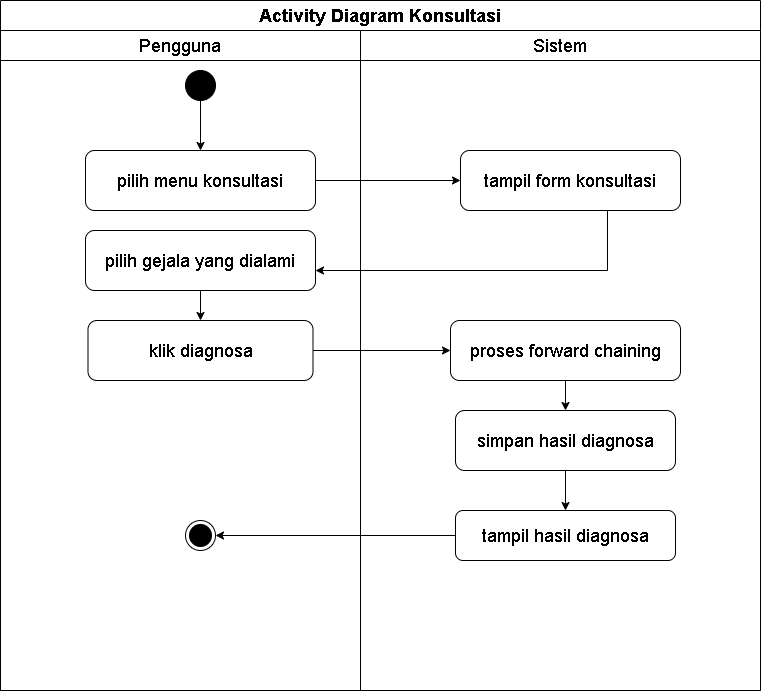

The diagram above was exported from draw.io. Its source (the exported page's mxGraphModel, read from the mxfile embedded in the PNG):
<mxGraphModel dx="775" dy="1873" grid="1" gridSize="10" guides="1" tooltips="1" connect="1" arrows="1" fold="1" page="1" pageScale="1" pageWidth="827" pageHeight="1169" math="0" shadow="0">
  <root>
    <mxCell id="0" />
    <mxCell id="1" parent="0" />
    <mxCell id="pool" value="&lt;font style=&quot;font-size: 18px;&quot;&gt;&lt;b&gt;Activity Diagram Konsultasi&lt;/b&gt;&lt;/font&gt;" style="swimlane;html=1;childLayout=stackLayout;horizontal=1;startSize=30;horizontalStack=1;resizeParent=1;resizeParentMax=0;resizeLast=0;collapsible=1;marginBottom=0;whiteSpace=wrap;fontStyle=0" parent="1" vertex="1">
      <mxGeometry x="33" y="-10" width="760" height="690" as="geometry" />
    </mxCell>
    <mxCell id="lane1" value="&lt;font style=&quot;font-size: 18px;&quot;&gt;Pengguna&lt;/font&gt;" style="swimlane;html=1;startSize=30;whiteSpace=wrap;fontStyle=0" parent="pool" vertex="1">
      <mxGeometry y="30" width="360" height="660" as="geometry" />
    </mxCell>
    <mxCell id="start" value="" style="ellipse;whiteSpace=wrap;html=1;aspect=fixed;fillColor=#000000;fontStyle=0" parent="lane1" vertex="1">
      <mxGeometry x="185" y="40" width="30" height="30" as="geometry" />
    </mxCell>
    <mxCell id="pilih_konsul" value="&lt;font style=&quot;font-size: 18px;&quot;&gt;&lt;span&gt;pilih menu konsultasi&lt;/span&gt;&lt;/font&gt;" style="rounded=1;whiteSpace=wrap;html=1;fontStyle=0" parent="lane1" vertex="1">
      <mxGeometry x="85" y="120" width="230" height="60" as="geometry" />
    </mxCell>
    <mxCell id="input_gejala" value="&lt;font style=&quot;font-size: 18px;&quot;&gt;&lt;span&gt;pilih gejala yang dialami&lt;/span&gt;&lt;/font&gt;" style="rounded=1;whiteSpace=wrap;html=1;fontStyle=0" parent="lane1" vertex="1">
      <mxGeometry x="85" y="200" width="230" height="60" as="geometry" />
    </mxCell>
    <mxCell id="klik_diagnosa" value="&lt;font style=&quot;font-size: 18px;&quot;&gt;&lt;span&gt;klik diagnosa&lt;/span&gt;&lt;/font&gt;" style="rounded=1;whiteSpace=wrap;html=1;fontStyle=0" parent="lane1" vertex="1">
      <mxGeometry x="87.5" y="290" width="225" height="60" as="geometry" />
    </mxCell>
    <mxCell id="end" value="" style="ellipse;html=1;shape=endState;fillColor=#000000;strokeColor=#000000;fontStyle=0" parent="lane1" vertex="1">
      <mxGeometry x="185" y="490" width="30" height="30" as="geometry" />
    </mxCell>
    <mxCell id="lane2" value="&lt;font style=&quot;font-size: 18px;&quot;&gt;Sistem&lt;/font&gt;" style="swimlane;html=1;startSize=30;whiteSpace=wrap;fontStyle=0" parent="pool" vertex="1">
      <mxGeometry x="360" y="30" width="400" height="660" as="geometry" />
    </mxCell>
    <mxCell id="tampil_form" value="&lt;font style=&quot;font-size: 18px;&quot;&gt;&lt;span&gt;tampil form konsultasi&lt;/span&gt;&lt;/font&gt;" style="rounded=1;whiteSpace=wrap;html=1;fontStyle=0" parent="lane2" vertex="1">
      <mxGeometry x="100" y="120" width="220" height="60" as="geometry" />
    </mxCell>
    <mxCell id="inference" value="&lt;font style=&quot;font-size: 18px;&quot;&gt;&lt;span style=&quot;&quot;&gt;proses forward chaining&lt;/span&gt;&lt;/font&gt;" style="rounded=1;whiteSpace=wrap;html=1;fontStyle=0" parent="lane2" vertex="1">
      <mxGeometry x="90" y="290" width="230" height="60" as="geometry" />
    </mxCell>
    <mxCell id="simpan_hasil" value="&lt;span&gt;&lt;font style=&quot;font-size: 18px;&quot;&gt;simpan hasil diagnosa&lt;/font&gt;&lt;/span&gt;" style="rounded=1;whiteSpace=wrap;html=1;fontStyle=0" parent="lane2" vertex="1">
      <mxGeometry x="95" y="380" width="220" height="60" as="geometry" />
    </mxCell>
    <mxCell id="tampil_hasil" value="&lt;span&gt;&lt;font style=&quot;font-size: 18px;&quot;&gt;tampil hasil diagnosa&lt;/font&gt;&lt;/span&gt;" style="rounded=1;whiteSpace=wrap;html=1;fontStyle=0" parent="lane2" vertex="1">
      <mxGeometry x="95" y="480" width="220" height="50" as="geometry" />
    </mxCell>
    <mxCell id="edge_0" value="" style="edgeStyle=orthogonalEdgeStyle;rounded=0;orthogonalLoop=1;jettySize=auto;html=1;fontStyle=0" parent="1" source="start" target="pilih_konsul" edge="1">
      <mxGeometry relative="1" as="geometry" />
    </mxCell>
    <mxCell id="edge_1" value="" style="edgeStyle=orthogonalEdgeStyle;rounded=0;orthogonalLoop=1;jettySize=auto;html=1;fontStyle=0" parent="1" source="pilih_konsul" target="tampil_form" edge="1">
      <mxGeometry relative="1" as="geometry" />
    </mxCell>
    <mxCell id="edge_2" value="" style="edgeStyle=orthogonalEdgeStyle;rounded=0;orthogonalLoop=1;jettySize=auto;html=1;fontStyle=0" parent="1" source="tampil_form" target="input_gejala" edge="1">
      <mxGeometry relative="1" as="geometry">
        <Array as="points">
          <mxPoint x="640" y="260" />
          <mxPoint x="240" y="260" />
        </Array>
      </mxGeometry>
    </mxCell>
    <mxCell id="edge_3" value="" style="edgeStyle=orthogonalEdgeStyle;rounded=0;orthogonalLoop=1;jettySize=auto;html=1;fontStyle=0" parent="1" source="input_gejala" target="klik_diagnosa" edge="1">
      <mxGeometry relative="1" as="geometry" />
    </mxCell>
    <mxCell id="edge_4" value="" style="edgeStyle=orthogonalEdgeStyle;rounded=0;orthogonalLoop=1;jettySize=auto;html=1;fontStyle=0" parent="1" source="klik_diagnosa" target="inference" edge="1">
      <mxGeometry relative="1" as="geometry" />
    </mxCell>
    <mxCell id="edge_5" value="" style="edgeStyle=orthogonalEdgeStyle;rounded=0;orthogonalLoop=1;jettySize=auto;html=1;fontStyle=0" parent="1" source="inference" target="simpan_hasil" edge="1">
      <mxGeometry relative="1" as="geometry" />
    </mxCell>
    <mxCell id="edge_6" value="" style="edgeStyle=orthogonalEdgeStyle;rounded=0;orthogonalLoop=1;jettySize=auto;html=1;fontStyle=0" parent="1" source="simpan_hasil" target="tampil_hasil" edge="1">
      <mxGeometry relative="1" as="geometry" />
    </mxCell>
    <mxCell id="edge_7" value="" style="edgeStyle=orthogonalEdgeStyle;rounded=0;orthogonalLoop=1;jettySize=auto;html=1;fontStyle=0" parent="1" source="tampil_hasil" target="end" edge="1">
      <mxGeometry relative="1" as="geometry" />
    </mxCell>
  </root>
</mxGraphModel>